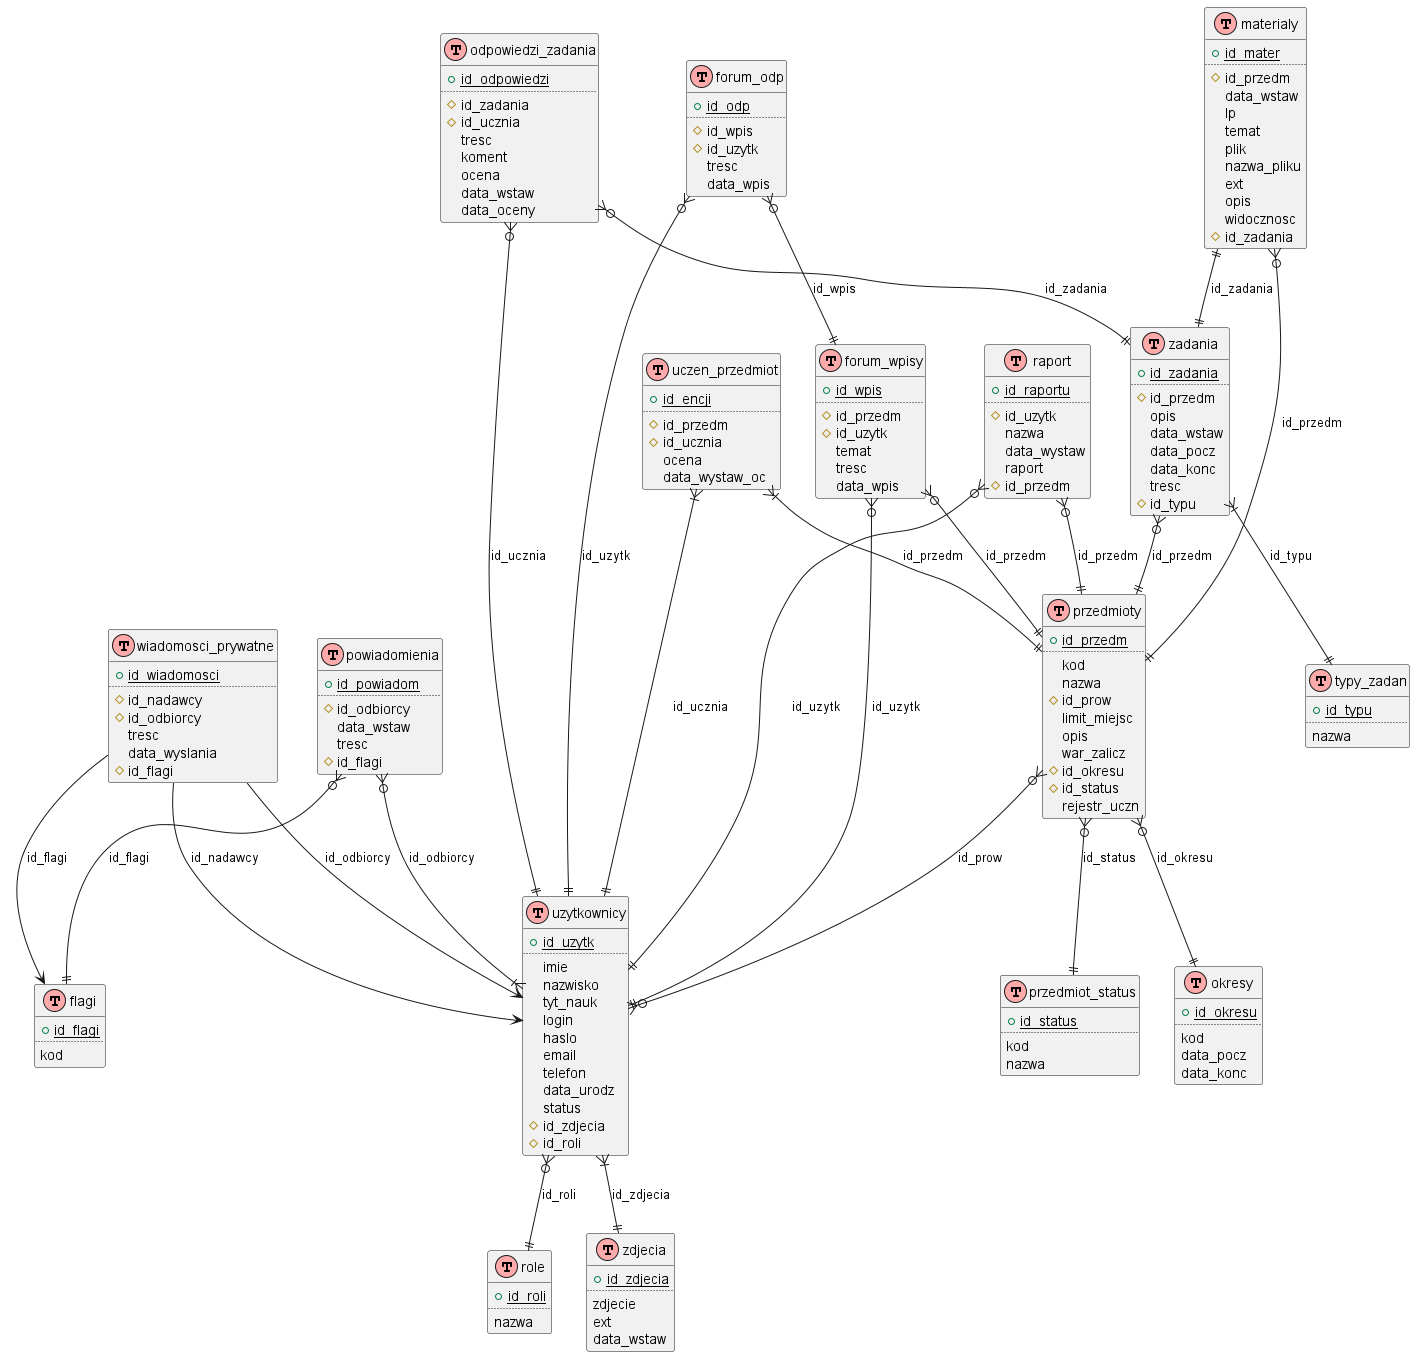

The diagram above was rendered by PlantUML. Its source (embedded in the PNG):
@startuml lms-db
!define table(x) class x << (T,#FFAAAA) >>
!define primary_key(x) <u>x</u>
!define foreign_key(x) #x

' Tables
table(flagi) {
    + primary_key(id_flagi)
    ..
    kod
}

table(forum_odp) {
    + primary_key(id_odp)
    ..
    foreign_key(id_wpis)
    foreign_key(id_uzytk)
    tresc
    data_wpis
}

table(forum_wpisy) {
    + primary_key(id_wpis)
    ..
    foreign_key(id_przedm)
    foreign_key(id_uzytk)
    temat
    tresc
    data_wpis
}

table(materialy) {
    + primary_key(id_mater)
    ..
    foreign_key(id_przedm)
    data_wstaw
    lp
    temat
    plik
    nazwa_pliku
    ext
    opis
    widocznosc
    foreign_key(id_zadania)
}

table(odpowiedzi_zadania) {
    + primary_key(id_odpowiedzi)
    ..
    foreign_key(id_zadania)
    foreign_key(id_ucznia)
    tresc
    koment
    ocena
    data_wstaw
    data_oceny
}

table(okresy) {
    + primary_key(id_okresu)
    ..
    kod
    data_pocz
    data_konc
}

table(powiadomienia) {
    + primary_key(id_powiadom)
    ..
    foreign_key(id_odbiorcy)
    data_wstaw
    tresc
    foreign_key(id_flagi)
}

table(przedmioty) {
    + primary_key(id_przedm)
    ..
    kod
    nazwa
    foreign_key(id_prow)
    limit_miejsc
    opis
    war_zalicz
    foreign_key(id_okresu)
    foreign_key(id_status)
    rejestr_uczn
}

table(przedmiot_status) {
    + primary_key(id_status)
    ..
    kod
    nazwa
}

table(raport) {
    + primary_key(id_raportu)
    ..
    foreign_key(id_uzytk)
    nazwa
    data_wystaw
    raport
    foreign_key(id_przedm)
}

table(role) {
    + primary_key(id_roli)
    ..
    nazwa
}

table(typy_zadan) {
    + primary_key(id_typu)
    ..
    nazwa
}

table(uczen_przedmiot) {
    + primary_key(id_encji)
    ..
    foreign_key(id_przedm)
    foreign_key(id_ucznia)
    ocena
    data_wystaw_oc
}

table(uzytkownicy) {
    + primary_key(id_uzytk)
    ..
    imie
    nazwisko
    tyt_nauk
    login
    haslo
    email
    telefon
    data_urodz
    status
    foreign_key(id_zdjecia)
    foreign_key(id_roli)
}

table(wiadomosci_prywatne) {
    + primary_key(id_wiadomosci)
    ..
    foreign_key(id_nadawcy)
    foreign_key(id_odbiorcy)
    tresc
    data_wyslania
    foreign_key(id_flagi)
}

table(zadania) {
    + primary_key(id_zadania)
    ..
    foreign_key(id_przedm)
    opis
    data_wstaw
    data_pocz
    data_konc
    tresc
    foreign_key(id_typu)
}

table(zdjecia) {
    + primary_key(id_zdjecia)
    ..
    zdjecie
    ext
    data_wstaw
}

' Relationships
forum_odp }o--|| forum_wpisy : id_wpis
forum_odp }o--|| uzytkownicy : id_uzytk
forum_wpisy }o--|| przedmioty : id_przedm
forum_wpisy }o--|| uzytkownicy : id_uzytk
materialy }o--|| przedmioty : id_przedm
materialy ||--|| zadania : id_zadania
odpowiedzi_zadania }o--|| zadania : id_zadania
odpowiedzi_zadania }o--|| uzytkownicy : id_ucznia
powiadomienia }o--|{ uzytkownicy : id_odbiorcy
powiadomienia }o--|| flagi : id_flagi
przedmioty }o--|| okresy : id_okresu
przedmioty }o--|| przedmiot_status : id_status
przedmioty }o--o{ uzytkownicy : id_prow
raport }o--|| uzytkownicy : id_uzytk
raport }o--|| przedmioty : id_przedm
uzytkownicy }o--|| role : id_roli
uzytkownicy }|--|| zdjecia : id_zdjecia
wiadomosci_prywatne --> uzytkownicy : id_nadawcy
wiadomosci_prywatne --> uzytkownicy : id_odbiorcy
wiadomosci_prywatne --> flagi : id_flagi
zadania }o--|| przedmioty : id_przedm
zadania }|--|| typy_zadan : id_typu
uczen_przedmiot }|--|| przedmioty : id_przedm
uczen_przedmiot }|--|| uzytkownicy : id_ucznia

@enduml